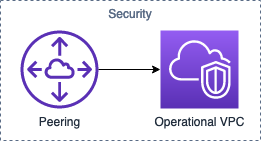

The diagram above was exported from draw.io. Its source (the exported page's mxGraphModel, read from the mxfile embedded in the PNG):
<mxGraphModel dx="985" dy="598" grid="1" gridSize="10" guides="1" tooltips="1" connect="1" arrows="1" fold="1" page="1" pageScale="2" pageWidth="1169" pageHeight="827" math="0" shadow="0">
  <root>
    <mxCell id="I0I1__HkDm6q_ixmn2Ue-0" />
    <object label="Operational-Security" id="INbyijztpptIIsS9JVxO-12">
      <mxCell parent="I0I1__HkDm6q_ixmn2Ue-0" />
    </object>
    <mxCell id="XAmdxmYmNZS_qkvQgTas-53" value="Peering" style="outlineConnect=0;fontColor=#232F3E;gradientColor=none;fillColor=#5A30B5;strokeColor=none;dashed=0;verticalLabelPosition=bottom;verticalAlign=top;align=center;html=1;fontSize=12;fontStyle=0;aspect=fixed;pointerEvents=1;shape=mxgraph.aws4.peering;" parent="INbyijztpptIIsS9JVxO-12" vertex="1">
      <mxGeometry x="680" y="1310" width="78" height="78" as="geometry" />
    </mxCell>
    <mxCell id="XAmdxmYmNZS_qkvQgTas-59" value="Security" style="fillColor=none;strokeColor=#5A6C86;dashed=1;verticalAlign=top;fontStyle=0;fontColor=#5A6C86;" parent="INbyijztpptIIsS9JVxO-12" vertex="1">
      <mxGeometry x="660" y="1280" width="260" height="140" as="geometry" />
    </mxCell>
    <mxCell id="XAmdxmYmNZS_qkvQgTas-52" value="Operational VPC" style="outlineConnect=0;fontColor=#232F3E;gradientColor=#945DF2;gradientDirection=north;fillColor=#5A30B5;strokeColor=#ffffff;dashed=0;verticalLabelPosition=bottom;verticalAlign=top;align=center;html=1;fontSize=12;fontStyle=0;aspect=fixed;shape=mxgraph.aws4.resourceIcon;resIcon=mxgraph.aws4.vpc;" parent="INbyijztpptIIsS9JVxO-12" vertex="1">
      <mxGeometry x="820" y="1310" width="78" height="78" as="geometry" />
    </mxCell>
    <mxCell id="XAmdxmYmNZS_qkvQgTas-55" style="edgeStyle=orthogonalEdgeStyle;rounded=0;orthogonalLoop=1;jettySize=auto;html=1;" parent="INbyijztpptIIsS9JVxO-12" source="XAmdxmYmNZS_qkvQgTas-53" target="XAmdxmYmNZS_qkvQgTas-52" edge="1">
      <mxGeometry relative="1" as="geometry" />
    </mxCell>
  </root>
</mxGraphModel>